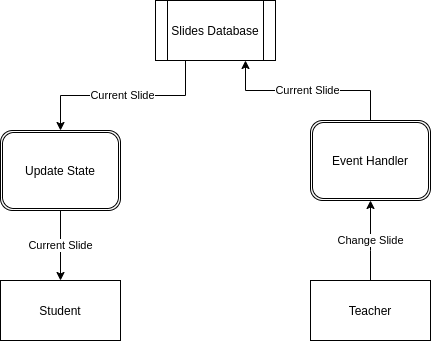

The diagram above was exported from draw.io. Its source (the exported page's mxGraphModel, read from the mxfile embedded in the PNG):
<mxGraphModel dx="1350" dy="745" grid="1" gridSize="10" guides="1" tooltips="1" connect="1" arrows="1" fold="1" page="1" pageScale="1" pageWidth="850" pageHeight="1100" math="0" shadow="0">
  <root>
    <mxCell id="0" />
    <mxCell id="1" parent="0" />
    <mxCell id="OGz-UsrcC4eRRxzzP8DW-1" value="Student" style="rounded=0;whiteSpace=wrap;html=1;" parent="1" vertex="1">
      <mxGeometry x="150" y="280" width="120" height="60" as="geometry" />
    </mxCell>
    <mxCell id="OGz-UsrcC4eRRxzzP8DW-11" value="Change Slide" style="edgeStyle=orthogonalEdgeStyle;rounded=0;orthogonalLoop=1;jettySize=auto;html=1;exitX=0.5;exitY=0;exitDx=0;exitDy=0;entryX=0.5;entryY=1;entryDx=0;entryDy=0;" parent="1" source="OGz-UsrcC4eRRxzzP8DW-2" target="OGz-UsrcC4eRRxzzP8DW-4" edge="1">
      <mxGeometry relative="1" as="geometry">
        <Array as="points">
          <mxPoint x="520" y="250" />
          <mxPoint x="520" y="250" />
        </Array>
      </mxGeometry>
    </mxCell>
    <mxCell id="OGz-UsrcC4eRRxzzP8DW-2" value="Teacher" style="rounded=0;whiteSpace=wrap;html=1;" parent="1" vertex="1">
      <mxGeometry x="460" y="280" width="120" height="60" as="geometry" />
    </mxCell>
    <mxCell id="OGz-UsrcC4eRRxzzP8DW-8" value="Current Slide" style="edgeStyle=orthogonalEdgeStyle;rounded=0;orthogonalLoop=1;jettySize=auto;html=1;exitX=0.5;exitY=1;exitDx=0;exitDy=0;entryX=0.5;entryY=0;entryDx=0;entryDy=0;" parent="1" source="OGz-UsrcC4eRRxzzP8DW-3" target="OGz-UsrcC4eRRxzzP8DW-1" edge="1">
      <mxGeometry relative="1" as="geometry" />
    </mxCell>
    <mxCell id="OGz-UsrcC4eRRxzzP8DW-3" value="Update State" style="shape=ext;double=1;rounded=1;whiteSpace=wrap;html=1;" parent="1" vertex="1">
      <mxGeometry x="150" y="130" width="120" height="80" as="geometry" />
    </mxCell>
    <mxCell id="OGz-UsrcC4eRRxzzP8DW-10" value="Current Slide" style="edgeStyle=orthogonalEdgeStyle;rounded=0;orthogonalLoop=1;jettySize=auto;html=1;entryX=0.75;entryY=1;entryDx=0;entryDy=0;exitX=0.5;exitY=0;exitDx=0;exitDy=0;" parent="1" source="OGz-UsrcC4eRRxzzP8DW-4" target="OGz-UsrcC4eRRxzzP8DW-5" edge="1">
      <mxGeometry relative="1" as="geometry" />
    </mxCell>
    <mxCell id="OGz-UsrcC4eRRxzzP8DW-4" value="Event Handler" style="shape=ext;double=1;rounded=1;whiteSpace=wrap;html=1;" parent="1" vertex="1">
      <mxGeometry x="460" y="120" width="120" height="80" as="geometry" />
    </mxCell>
    <mxCell id="OGz-UsrcC4eRRxzzP8DW-6" value="Current Slide" style="edgeStyle=orthogonalEdgeStyle;rounded=0;orthogonalLoop=1;jettySize=auto;html=1;exitX=0.25;exitY=1;exitDx=0;exitDy=0;entryX=0.5;entryY=0;entryDx=0;entryDy=0;" parent="1" source="OGz-UsrcC4eRRxzzP8DW-5" target="OGz-UsrcC4eRRxzzP8DW-3" edge="1">
      <mxGeometry relative="1" as="geometry" />
    </mxCell>
    <mxCell id="OGz-UsrcC4eRRxzzP8DW-5" value="Slides Database" style="shape=process;whiteSpace=wrap;html=1;backgroundOutline=1;" parent="1" vertex="1">
      <mxGeometry x="305" width="120" height="60" as="geometry" />
    </mxCell>
  </root>
</mxGraphModel>